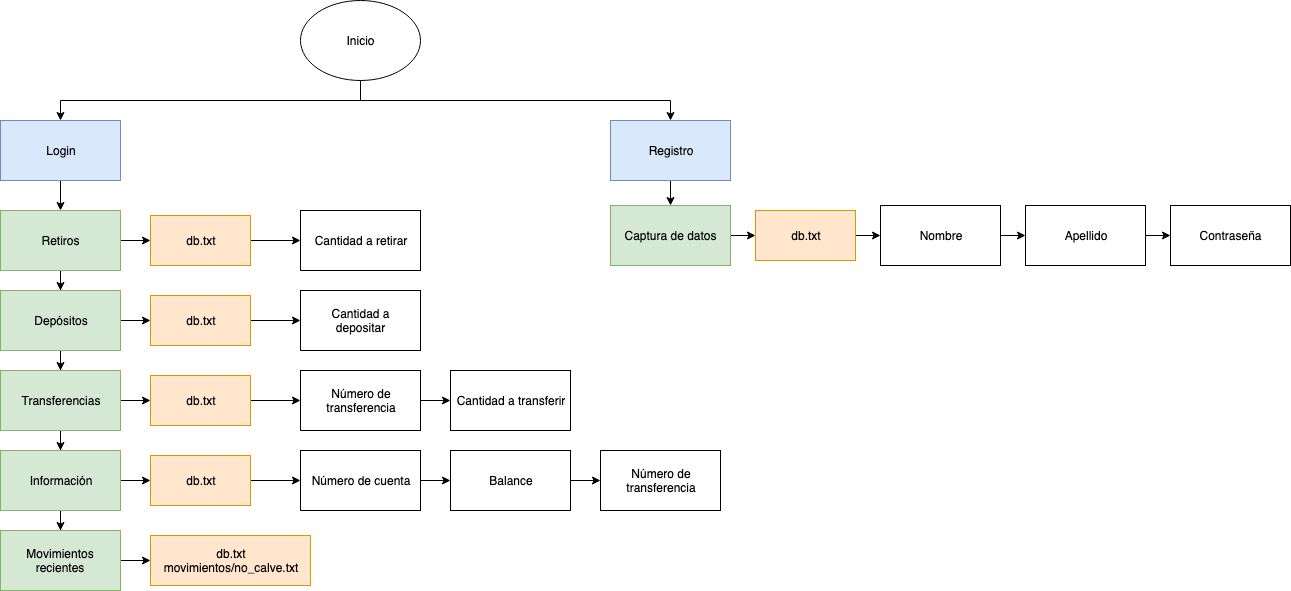

The diagram above was exported from draw.io. Its source (the exported page's mxGraphModel, read from the mxfile embedded in the PNG):
<mxGraphModel dx="1666" dy="2020" grid="1" gridSize="10" guides="1" tooltips="1" connect="1" arrows="1" fold="1" page="1" pageScale="1" pageWidth="850" pageHeight="1100" math="0" shadow="0">
  <root>
    <mxCell id="0" />
    <mxCell id="1" parent="0" />
    <mxCell id="mZQCQMGbBL9DKOyzxeI3-50" value="" style="edgeStyle=orthogonalEdgeStyle;rounded=0;orthogonalLoop=1;jettySize=auto;html=1;" edge="1" parent="1" source="mZQCQMGbBL9DKOyzxeI3-1" target="mZQCQMGbBL9DKOyzxeI3-7">
      <mxGeometry relative="1" as="geometry" />
    </mxCell>
    <mxCell id="mZQCQMGbBL9DKOyzxeI3-1" value="Login" style="rounded=0;whiteSpace=wrap;html=1;fillColor=#dae8fc;strokeColor=#6c8ebf;" vertex="1" parent="1">
      <mxGeometry x="40" y="90" width="120" height="60" as="geometry" />
    </mxCell>
    <mxCell id="mZQCQMGbBL9DKOyzxeI3-49" value="" style="edgeStyle=orthogonalEdgeStyle;rounded=0;orthogonalLoop=1;jettySize=auto;html=1;" edge="1" parent="1" source="mZQCQMGbBL9DKOyzxeI3-2" target="mZQCQMGbBL9DKOyzxeI3-6">
      <mxGeometry relative="1" as="geometry" />
    </mxCell>
    <mxCell id="mZQCQMGbBL9DKOyzxeI3-2" value="Registro" style="rounded=0;whiteSpace=wrap;html=1;fillColor=#dae8fc;strokeColor=#6c8ebf;" vertex="1" parent="1">
      <mxGeometry x="650" y="90" width="120" height="60" as="geometry" />
    </mxCell>
    <mxCell id="mZQCQMGbBL9DKOyzxeI3-4" style="edgeStyle=orthogonalEdgeStyle;rounded=0;orthogonalLoop=1;jettySize=auto;html=1;exitX=0.5;exitY=1;exitDx=0;exitDy=0;entryX=0.5;entryY=0;entryDx=0;entryDy=0;" edge="1" parent="1" source="mZQCQMGbBL9DKOyzxeI3-3" target="mZQCQMGbBL9DKOyzxeI3-1">
      <mxGeometry relative="1" as="geometry" />
    </mxCell>
    <mxCell id="mZQCQMGbBL9DKOyzxeI3-5" style="edgeStyle=orthogonalEdgeStyle;rounded=0;orthogonalLoop=1;jettySize=auto;html=1;exitX=0.5;exitY=1;exitDx=0;exitDy=0;entryX=0.5;entryY=0;entryDx=0;entryDy=0;" edge="1" parent="1" source="mZQCQMGbBL9DKOyzxeI3-3" target="mZQCQMGbBL9DKOyzxeI3-2">
      <mxGeometry relative="1" as="geometry" />
    </mxCell>
    <mxCell id="mZQCQMGbBL9DKOyzxeI3-3" value="Inicio" style="ellipse;whiteSpace=wrap;html=1;" vertex="1" parent="1">
      <mxGeometry x="340" y="-30" width="120" height="80" as="geometry" />
    </mxCell>
    <mxCell id="mZQCQMGbBL9DKOyzxeI3-45" value="" style="edgeStyle=orthogonalEdgeStyle;rounded=0;orthogonalLoop=1;jettySize=auto;html=1;" edge="1" parent="1" source="mZQCQMGbBL9DKOyzxeI3-6" target="mZQCQMGbBL9DKOyzxeI3-29">
      <mxGeometry relative="1" as="geometry" />
    </mxCell>
    <mxCell id="mZQCQMGbBL9DKOyzxeI3-6" value="Captura de datos" style="rounded=0;whiteSpace=wrap;html=1;fillColor=#d5e8d4;strokeColor=#82b366;" vertex="1" parent="1">
      <mxGeometry x="650" y="175" width="120" height="60" as="geometry" />
    </mxCell>
    <mxCell id="mZQCQMGbBL9DKOyzxeI3-32" value="" style="edgeStyle=orthogonalEdgeStyle;rounded=0;orthogonalLoop=1;jettySize=auto;html=1;" edge="1" parent="1" source="mZQCQMGbBL9DKOyzxeI3-7" target="mZQCQMGbBL9DKOyzxeI3-17">
      <mxGeometry relative="1" as="geometry" />
    </mxCell>
    <mxCell id="mZQCQMGbBL9DKOyzxeI3-51" value="" style="edgeStyle=orthogonalEdgeStyle;rounded=0;orthogonalLoop=1;jettySize=auto;html=1;" edge="1" parent="1" source="mZQCQMGbBL9DKOyzxeI3-7" target="mZQCQMGbBL9DKOyzxeI3-8">
      <mxGeometry relative="1" as="geometry" />
    </mxCell>
    <mxCell id="mZQCQMGbBL9DKOyzxeI3-7" value="Retiros" style="rounded=0;whiteSpace=wrap;html=1;fillColor=#d5e8d4;strokeColor=#82b366;" vertex="1" parent="1">
      <mxGeometry x="40" y="180" width="120" height="60" as="geometry" />
    </mxCell>
    <mxCell id="mZQCQMGbBL9DKOyzxeI3-34" value="" style="edgeStyle=orthogonalEdgeStyle;rounded=0;orthogonalLoop=1;jettySize=auto;html=1;" edge="1" parent="1" source="mZQCQMGbBL9DKOyzxeI3-8" target="mZQCQMGbBL9DKOyzxeI3-12">
      <mxGeometry relative="1" as="geometry" />
    </mxCell>
    <mxCell id="mZQCQMGbBL9DKOyzxeI3-52" value="" style="edgeStyle=orthogonalEdgeStyle;rounded=0;orthogonalLoop=1;jettySize=auto;html=1;" edge="1" parent="1" source="mZQCQMGbBL9DKOyzxeI3-8" target="mZQCQMGbBL9DKOyzxeI3-9">
      <mxGeometry relative="1" as="geometry" />
    </mxCell>
    <mxCell id="mZQCQMGbBL9DKOyzxeI3-8" value="Depósitos" style="rounded=0;whiteSpace=wrap;html=1;fillColor=#d5e8d4;strokeColor=#82b366;" vertex="1" parent="1">
      <mxGeometry x="40" y="260" width="120" height="60" as="geometry" />
    </mxCell>
    <mxCell id="mZQCQMGbBL9DKOyzxeI3-36" value="" style="edgeStyle=orthogonalEdgeStyle;rounded=0;orthogonalLoop=1;jettySize=auto;html=1;" edge="1" parent="1" source="mZQCQMGbBL9DKOyzxeI3-9" target="mZQCQMGbBL9DKOyzxeI3-15">
      <mxGeometry relative="1" as="geometry" />
    </mxCell>
    <mxCell id="mZQCQMGbBL9DKOyzxeI3-53" value="" style="edgeStyle=orthogonalEdgeStyle;rounded=0;orthogonalLoop=1;jettySize=auto;html=1;" edge="1" parent="1" source="mZQCQMGbBL9DKOyzxeI3-9" target="mZQCQMGbBL9DKOyzxeI3-10">
      <mxGeometry relative="1" as="geometry" />
    </mxCell>
    <mxCell id="mZQCQMGbBL9DKOyzxeI3-9" value="Transferencias" style="rounded=0;whiteSpace=wrap;html=1;fillColor=#d5e8d4;strokeColor=#82b366;" vertex="1" parent="1">
      <mxGeometry x="40" y="340" width="120" height="60" as="geometry" />
    </mxCell>
    <mxCell id="mZQCQMGbBL9DKOyzxeI3-38" value="" style="edgeStyle=orthogonalEdgeStyle;rounded=0;orthogonalLoop=1;jettySize=auto;html=1;" edge="1" parent="1" source="mZQCQMGbBL9DKOyzxeI3-10" target="mZQCQMGbBL9DKOyzxeI3-16">
      <mxGeometry relative="1" as="geometry" />
    </mxCell>
    <mxCell id="mZQCQMGbBL9DKOyzxeI3-54" value="" style="edgeStyle=orthogonalEdgeStyle;rounded=0;orthogonalLoop=1;jettySize=auto;html=1;" edge="1" parent="1" source="mZQCQMGbBL9DKOyzxeI3-10" target="mZQCQMGbBL9DKOyzxeI3-11">
      <mxGeometry relative="1" as="geometry" />
    </mxCell>
    <mxCell id="mZQCQMGbBL9DKOyzxeI3-10" value="Información" style="rounded=0;whiteSpace=wrap;html=1;fillColor=#d5e8d4;strokeColor=#82b366;" vertex="1" parent="1">
      <mxGeometry x="40" y="420" width="120" height="60" as="geometry" />
    </mxCell>
    <mxCell id="mZQCQMGbBL9DKOyzxeI3-44" value="" style="edgeStyle=orthogonalEdgeStyle;rounded=0;orthogonalLoop=1;jettySize=auto;html=1;" edge="1" parent="1" source="mZQCQMGbBL9DKOyzxeI3-11" target="mZQCQMGbBL9DKOyzxeI3-18">
      <mxGeometry relative="1" as="geometry" />
    </mxCell>
    <mxCell id="mZQCQMGbBL9DKOyzxeI3-11" value="Movimientos recientes" style="rounded=0;whiteSpace=wrap;html=1;fillColor=#d5e8d4;strokeColor=#82b366;" vertex="1" parent="1">
      <mxGeometry x="40" y="500" width="120" height="60" as="geometry" />
    </mxCell>
    <mxCell id="mZQCQMGbBL9DKOyzxeI3-35" value="" style="edgeStyle=orthogonalEdgeStyle;rounded=0;orthogonalLoop=1;jettySize=auto;html=1;" edge="1" parent="1" source="mZQCQMGbBL9DKOyzxeI3-12" target="mZQCQMGbBL9DKOyzxeI3-20">
      <mxGeometry relative="1" as="geometry" />
    </mxCell>
    <mxCell id="mZQCQMGbBL9DKOyzxeI3-12" value="db.txt" style="rounded=0;whiteSpace=wrap;html=1;fillColor=#ffe6cc;strokeColor=#d79b00;" vertex="1" parent="1">
      <mxGeometry x="190" y="265" width="100" height="50" as="geometry" />
    </mxCell>
    <mxCell id="mZQCQMGbBL9DKOyzxeI3-37" value="" style="edgeStyle=orthogonalEdgeStyle;rounded=0;orthogonalLoop=1;jettySize=auto;html=1;" edge="1" parent="1" source="mZQCQMGbBL9DKOyzxeI3-15" target="mZQCQMGbBL9DKOyzxeI3-21">
      <mxGeometry relative="1" as="geometry" />
    </mxCell>
    <mxCell id="mZQCQMGbBL9DKOyzxeI3-15" value="db.txt" style="rounded=0;whiteSpace=wrap;html=1;fillColor=#ffe6cc;strokeColor=#d79b00;" vertex="1" parent="1">
      <mxGeometry x="190" y="345" width="100" height="50" as="geometry" />
    </mxCell>
    <mxCell id="mZQCQMGbBL9DKOyzxeI3-39" value="" style="edgeStyle=orthogonalEdgeStyle;rounded=0;orthogonalLoop=1;jettySize=auto;html=1;" edge="1" parent="1" source="mZQCQMGbBL9DKOyzxeI3-16" target="mZQCQMGbBL9DKOyzxeI3-23">
      <mxGeometry relative="1" as="geometry" />
    </mxCell>
    <mxCell id="mZQCQMGbBL9DKOyzxeI3-16" value="db.txt" style="rounded=0;whiteSpace=wrap;html=1;fillColor=#ffe6cc;strokeColor=#d79b00;" vertex="1" parent="1">
      <mxGeometry x="190" y="425" width="100" height="50" as="geometry" />
    </mxCell>
    <mxCell id="mZQCQMGbBL9DKOyzxeI3-33" value="" style="edgeStyle=orthogonalEdgeStyle;rounded=0;orthogonalLoop=1;jettySize=auto;html=1;" edge="1" parent="1" source="mZQCQMGbBL9DKOyzxeI3-17" target="mZQCQMGbBL9DKOyzxeI3-19">
      <mxGeometry relative="1" as="geometry" />
    </mxCell>
    <mxCell id="mZQCQMGbBL9DKOyzxeI3-17" value="db.txt" style="rounded=0;whiteSpace=wrap;html=1;fillColor=#ffe6cc;strokeColor=#d79b00;" vertex="1" parent="1">
      <mxGeometry x="190" y="185" width="100" height="50" as="geometry" />
    </mxCell>
    <mxCell id="mZQCQMGbBL9DKOyzxeI3-18" value="&lt;div&gt;db.txt&lt;/div&gt;&lt;div&gt;movimientos/no_calve.txt&lt;br&gt;&lt;/div&gt;" style="rounded=0;whiteSpace=wrap;html=1;fillColor=#ffe6cc;strokeColor=#d79b00;" vertex="1" parent="1">
      <mxGeometry x="190" y="505" width="160" height="50" as="geometry" />
    </mxCell>
    <mxCell id="mZQCQMGbBL9DKOyzxeI3-19" value="Cantidad a retirar" style="rounded=0;whiteSpace=wrap;html=1;" vertex="1" parent="1">
      <mxGeometry x="340" y="180" width="120" height="60" as="geometry" />
    </mxCell>
    <mxCell id="mZQCQMGbBL9DKOyzxeI3-20" value="&lt;div&gt;Cantidad a&lt;br&gt;&lt;/div&gt;&lt;div&gt;depositar&lt;/div&gt;" style="rounded=0;whiteSpace=wrap;html=1;" vertex="1" parent="1">
      <mxGeometry x="340" y="260" width="120" height="60" as="geometry" />
    </mxCell>
    <mxCell id="mZQCQMGbBL9DKOyzxeI3-41" value="" style="edgeStyle=orthogonalEdgeStyle;rounded=0;orthogonalLoop=1;jettySize=auto;html=1;" edge="1" parent="1" source="mZQCQMGbBL9DKOyzxeI3-21" target="mZQCQMGbBL9DKOyzxeI3-22">
      <mxGeometry relative="1" as="geometry" />
    </mxCell>
    <mxCell id="mZQCQMGbBL9DKOyzxeI3-21" value="&lt;div&gt;Número de&lt;/div&gt;&lt;div&gt;transferencia&lt;br&gt;&lt;/div&gt;" style="rounded=0;whiteSpace=wrap;html=1;" vertex="1" parent="1">
      <mxGeometry x="340" y="340" width="120" height="60" as="geometry" />
    </mxCell>
    <mxCell id="mZQCQMGbBL9DKOyzxeI3-22" value="Cantidad a transferir" style="rounded=0;whiteSpace=wrap;html=1;" vertex="1" parent="1">
      <mxGeometry x="490" y="340" width="120" height="60" as="geometry" />
    </mxCell>
    <mxCell id="mZQCQMGbBL9DKOyzxeI3-42" value="" style="edgeStyle=orthogonalEdgeStyle;rounded=0;orthogonalLoop=1;jettySize=auto;html=1;" edge="1" parent="1" source="mZQCQMGbBL9DKOyzxeI3-23" target="mZQCQMGbBL9DKOyzxeI3-24">
      <mxGeometry relative="1" as="geometry" />
    </mxCell>
    <mxCell id="mZQCQMGbBL9DKOyzxeI3-23" value="Número de cuenta" style="rounded=0;whiteSpace=wrap;html=1;" vertex="1" parent="1">
      <mxGeometry x="340" y="420" width="120" height="60" as="geometry" />
    </mxCell>
    <mxCell id="mZQCQMGbBL9DKOyzxeI3-43" value="" style="edgeStyle=orthogonalEdgeStyle;rounded=0;orthogonalLoop=1;jettySize=auto;html=1;" edge="1" parent="1" source="mZQCQMGbBL9DKOyzxeI3-24" target="mZQCQMGbBL9DKOyzxeI3-25">
      <mxGeometry relative="1" as="geometry" />
    </mxCell>
    <mxCell id="mZQCQMGbBL9DKOyzxeI3-24" value="Balance" style="rounded=0;whiteSpace=wrap;html=1;" vertex="1" parent="1">
      <mxGeometry x="490" y="420" width="120" height="60" as="geometry" />
    </mxCell>
    <mxCell id="mZQCQMGbBL9DKOyzxeI3-25" value="&lt;div&gt;Número de&lt;/div&gt;&lt;div&gt;transferencia&lt;/div&gt;" style="rounded=0;whiteSpace=wrap;html=1;" vertex="1" parent="1">
      <mxGeometry x="640" y="420" width="120" height="60" as="geometry" />
    </mxCell>
    <mxCell id="mZQCQMGbBL9DKOyzxeI3-47" value="" style="edgeStyle=orthogonalEdgeStyle;rounded=0;orthogonalLoop=1;jettySize=auto;html=1;" edge="1" parent="1" source="mZQCQMGbBL9DKOyzxeI3-26" target="mZQCQMGbBL9DKOyzxeI3-27">
      <mxGeometry relative="1" as="geometry" />
    </mxCell>
    <mxCell id="mZQCQMGbBL9DKOyzxeI3-26" value="Nombre" style="rounded=0;whiteSpace=wrap;html=1;" vertex="1" parent="1">
      <mxGeometry x="920" y="175" width="120" height="60" as="geometry" />
    </mxCell>
    <mxCell id="mZQCQMGbBL9DKOyzxeI3-48" value="" style="edgeStyle=orthogonalEdgeStyle;rounded=0;orthogonalLoop=1;jettySize=auto;html=1;" edge="1" parent="1" source="mZQCQMGbBL9DKOyzxeI3-27" target="mZQCQMGbBL9DKOyzxeI3-28">
      <mxGeometry relative="1" as="geometry" />
    </mxCell>
    <mxCell id="mZQCQMGbBL9DKOyzxeI3-27" value="Apellido" style="rounded=0;whiteSpace=wrap;html=1;" vertex="1" parent="1">
      <mxGeometry x="1065" y="175" width="120" height="60" as="geometry" />
    </mxCell>
    <mxCell id="mZQCQMGbBL9DKOyzxeI3-28" value="Contraseña" style="rounded=0;whiteSpace=wrap;html=1;" vertex="1" parent="1">
      <mxGeometry x="1210" y="175" width="120" height="60" as="geometry" />
    </mxCell>
    <mxCell id="mZQCQMGbBL9DKOyzxeI3-46" value="" style="edgeStyle=orthogonalEdgeStyle;rounded=0;orthogonalLoop=1;jettySize=auto;html=1;" edge="1" parent="1" source="mZQCQMGbBL9DKOyzxeI3-29" target="mZQCQMGbBL9DKOyzxeI3-26">
      <mxGeometry relative="1" as="geometry" />
    </mxCell>
    <mxCell id="mZQCQMGbBL9DKOyzxeI3-29" value="db.txt" style="rounded=0;whiteSpace=wrap;html=1;fillColor=#ffe6cc;strokeColor=#d79b00;" vertex="1" parent="1">
      <mxGeometry x="795" y="180" width="100" height="50" as="geometry" />
    </mxCell>
  </root>
</mxGraphModel>